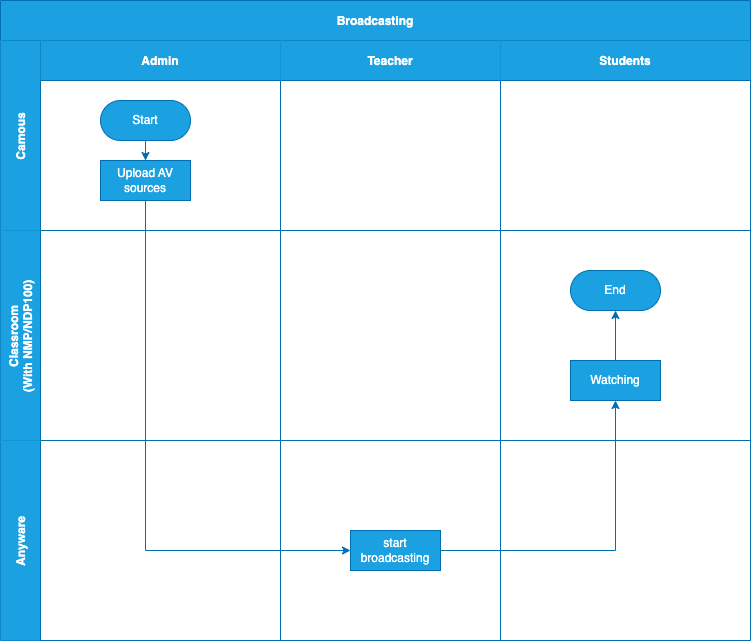

The diagram above was exported from draw.io. Its source (the exported page's mxGraphModel, read from the mxfile embedded in the PNG):
<mxGraphModel dx="1796" dy="1094" grid="1" gridSize="10" guides="1" tooltips="1" connect="1" arrows="1" fold="1" page="1" pageScale="1" pageWidth="850" pageHeight="1100" math="0" shadow="0">
  <root>
    <mxCell id="0" />
    <mxCell id="1" parent="0" />
    <mxCell id="3nuBFxr9cyL0pnOWT2aG-1" value="Broadcasting" style="shape=table;childLayout=tableLayout;startSize=40;collapsible=0;recursiveResize=0;expand=0;fillColor=#1ba1e2;fontStyle=1;strokeColor=#006EAF;fontColor=#ffffff;" parent="1" vertex="1">
      <mxGeometry x="20" y="20" width="750" height="640" as="geometry" />
    </mxCell>
    <mxCell id="3nuBFxr9cyL0pnOWT2aG-2" value="" style="edgeStyle=orthogonalEdgeStyle;rounded=0;orthogonalLoop=1;jettySize=auto;html=1;" parent="3nuBFxr9cyL0pnOWT2aG-1" source="3nuBFxr9cyL0pnOWT2aG-7" target="3nuBFxr9cyL0pnOWT2aG-17" edge="1">
      <mxGeometry relative="1" as="geometry" />
    </mxCell>
    <mxCell id="3nuBFxr9cyL0pnOWT2aG-3" value="Camous" style="shape=tableRow;horizontal=0;swimlaneHead=0;swimlaneBody=0;top=0;left=0;bottom=0;right=0;fillColor=#1ba1e2;points=[[0,0.5],[1,0.5]];portConstraint=eastwest;startSize=40;collapsible=0;recursiveResize=0;expand=0;fontStyle=1;strokeColor=#006EAF;fontColor=#ffffff;" parent="3nuBFxr9cyL0pnOWT2aG-1" vertex="1">
      <mxGeometry y="40" width="750" height="190" as="geometry" />
    </mxCell>
    <mxCell id="3nuBFxr9cyL0pnOWT2aG-4" value="Admin" style="swimlane;swimlaneHead=0;swimlaneBody=0;connectable=0;fillColor=#1ba1e2;startSize=40;collapsible=0;recursiveResize=0;expand=0;fontStyle=1;strokeColor=#006EAF;fontColor=#ffffff;" parent="3nuBFxr9cyL0pnOWT2aG-3" vertex="1">
      <mxGeometry x="40" width="240" height="190" as="geometry">
        <mxRectangle width="240" height="190" as="alternateBounds" />
      </mxGeometry>
    </mxCell>
    <mxCell id="3nuBFxr9cyL0pnOWT2aG-5" style="edgeStyle=orthogonalEdgeStyle;rounded=0;orthogonalLoop=1;jettySize=auto;html=1;fillColor=#1ba1e2;strokeColor=#006EAF;" parent="3nuBFxr9cyL0pnOWT2aG-4" source="3nuBFxr9cyL0pnOWT2aG-6" target="3nuBFxr9cyL0pnOWT2aG-7" edge="1">
      <mxGeometry relative="1" as="geometry" />
    </mxCell>
    <mxCell id="3nuBFxr9cyL0pnOWT2aG-6" value="Start" style="rounded=1;whiteSpace=wrap;html=1;arcSize=50;fillColor=#1ba1e2;strokeColor=#006EAF;fontColor=#ffffff;" parent="3nuBFxr9cyL0pnOWT2aG-4" vertex="1">
      <mxGeometry x="60" y="60" width="90" height="40" as="geometry" />
    </mxCell>
    <mxCell id="3nuBFxr9cyL0pnOWT2aG-7" value="Upload AV sources" style="rounded=0;whiteSpace=wrap;html=1;fillColor=#1ba1e2;strokeColor=#006EAF;fontColor=#ffffff;" parent="3nuBFxr9cyL0pnOWT2aG-4" vertex="1">
      <mxGeometry x="60" y="120" width="90" height="40" as="geometry" />
    </mxCell>
    <mxCell id="3nuBFxr9cyL0pnOWT2aG-8" value="Teacher" style="swimlane;swimlaneHead=0;swimlaneBody=0;connectable=0;fillColor=#1ba1e2;startSize=40;collapsible=0;recursiveResize=0;expand=0;fontStyle=1;strokeColor=#006EAF;fontColor=#ffffff;" parent="3nuBFxr9cyL0pnOWT2aG-3" vertex="1">
      <mxGeometry x="280" width="220" height="190" as="geometry">
        <mxRectangle width="220" height="190" as="alternateBounds" />
      </mxGeometry>
    </mxCell>
    <mxCell id="3nuBFxr9cyL0pnOWT2aG-11" value="Students" style="swimlane;swimlaneHead=0;swimlaneBody=0;connectable=0;fillColor=#1ba1e2;startSize=40;collapsible=0;recursiveResize=0;expand=0;fontStyle=1;strokeColor=#006EAF;fontColor=#ffffff;" parent="3nuBFxr9cyL0pnOWT2aG-3" vertex="1">
      <mxGeometry x="500" width="250" height="190" as="geometry">
        <mxRectangle width="250" height="190" as="alternateBounds" />
      </mxGeometry>
    </mxCell>
    <mxCell id="ZWNse2k3U8-y_IZt1sS2-1" value="Classroom&#10;(With NMP/NDP100)" style="shape=tableRow;horizontal=0;swimlaneHead=0;swimlaneBody=0;top=0;left=0;bottom=0;right=0;fillColor=#1ba1e2;points=[[0,0.5],[1,0.5]];portConstraint=eastwest;startSize=40;collapsible=0;recursiveResize=0;expand=0;fontStyle=1;strokeColor=#006EAF;fontColor=#ffffff;" vertex="1" parent="3nuBFxr9cyL0pnOWT2aG-1">
      <mxGeometry y="230" width="750" height="210" as="geometry" />
    </mxCell>
    <mxCell id="ZWNse2k3U8-y_IZt1sS2-2" value="" style="swimlane;swimlaneHead=0;swimlaneBody=0;connectable=0;fillColor=#1ba1e2;startSize=0;collapsible=0;recursiveResize=0;expand=0;fontStyle=1;strokeColor=#006EAF;fontColor=#ffffff;" vertex="1" parent="ZWNse2k3U8-y_IZt1sS2-1">
      <mxGeometry x="40" width="240" height="210" as="geometry">
        <mxRectangle width="240" height="210" as="alternateBounds" />
      </mxGeometry>
    </mxCell>
    <mxCell id="ZWNse2k3U8-y_IZt1sS2-4" value="" style="swimlane;swimlaneHead=0;swimlaneBody=0;connectable=0;fillColor=#1ba1e2;startSize=0;collapsible=0;recursiveResize=0;expand=0;fontStyle=1;strokeColor=#006EAF;fontColor=#ffffff;" vertex="1" parent="ZWNse2k3U8-y_IZt1sS2-1">
      <mxGeometry x="280" width="220" height="210" as="geometry">
        <mxRectangle width="220" height="210" as="alternateBounds" />
      </mxGeometry>
    </mxCell>
    <mxCell id="ZWNse2k3U8-y_IZt1sS2-9" value="" style="swimlane;swimlaneHead=0;swimlaneBody=0;connectable=0;fillColor=#1ba1e2;startSize=0;collapsible=0;recursiveResize=0;expand=0;fontStyle=1;strokeColor=#006EAF;fontColor=#ffffff;" vertex="1" parent="ZWNse2k3U8-y_IZt1sS2-1">
      <mxGeometry x="500" width="250" height="210" as="geometry">
        <mxRectangle width="250" height="210" as="alternateBounds" />
      </mxGeometry>
    </mxCell>
    <mxCell id="ZWNse2k3U8-y_IZt1sS2-82" style="edgeStyle=orthogonalEdgeStyle;rounded=0;orthogonalLoop=1;jettySize=auto;html=1;exitX=0.5;exitY=0;exitDx=0;exitDy=0;entryX=0.5;entryY=1;entryDx=0;entryDy=0;fillColor=#1ba1e2;strokeColor=#006EAF;" edge="1" parent="ZWNse2k3U8-y_IZt1sS2-9" source="ZWNse2k3U8-y_IZt1sS2-78" target="ZWNse2k3U8-y_IZt1sS2-81">
      <mxGeometry relative="1" as="geometry" />
    </mxCell>
    <mxCell id="ZWNse2k3U8-y_IZt1sS2-78" value="Watching" style="rounded=0;whiteSpace=wrap;html=1;fillColor=#1ba1e2;strokeColor=#006EAF;fontColor=#ffffff;" vertex="1" parent="ZWNse2k3U8-y_IZt1sS2-9">
      <mxGeometry x="70" y="130" width="90" height="40" as="geometry" />
    </mxCell>
    <mxCell id="ZWNse2k3U8-y_IZt1sS2-81" value="End" style="rounded=1;whiteSpace=wrap;html=1;arcSize=50;fillColor=#1ba1e2;strokeColor=#006EAF;fontColor=#ffffff;" vertex="1" parent="ZWNse2k3U8-y_IZt1sS2-9">
      <mxGeometry x="70" y="40" width="90" height="40" as="geometry" />
    </mxCell>
    <mxCell id="ZWNse2k3U8-y_IZt1sS2-70" value="Anyware" style="shape=tableRow;horizontal=0;swimlaneHead=0;swimlaneBody=0;top=0;left=0;bottom=0;right=0;fillColor=#1ba1e2;points=[[0,0.5],[1,0.5]];portConstraint=eastwest;startSize=40;collapsible=0;recursiveResize=0;expand=0;fontStyle=1;strokeColor=#006EAF;fontColor=#ffffff;" vertex="1" parent="3nuBFxr9cyL0pnOWT2aG-1">
      <mxGeometry y="440" width="750" height="200" as="geometry" />
    </mxCell>
    <mxCell id="ZWNse2k3U8-y_IZt1sS2-71" style="swimlane;swimlaneHead=0;swimlaneBody=0;connectable=0;fillColor=#1ba1e2;startSize=0;collapsible=0;recursiveResize=0;expand=0;fontStyle=1;strokeColor=#006EAF;fontColor=#ffffff;" vertex="1" parent="ZWNse2k3U8-y_IZt1sS2-70">
      <mxGeometry x="40" width="240" height="200" as="geometry">
        <mxRectangle width="240" height="200" as="alternateBounds" />
      </mxGeometry>
    </mxCell>
    <mxCell id="ZWNse2k3U8-y_IZt1sS2-72" style="swimlane;swimlaneHead=0;swimlaneBody=0;connectable=0;fillColor=#1ba1e2;startSize=0;collapsible=0;recursiveResize=0;expand=0;fontStyle=1;strokeColor=#006EAF;fontColor=#ffffff;" vertex="1" parent="ZWNse2k3U8-y_IZt1sS2-70">
      <mxGeometry x="280" width="220" height="200" as="geometry">
        <mxRectangle width="220" height="200" as="alternateBounds" />
      </mxGeometry>
    </mxCell>
    <mxCell id="ZWNse2k3U8-y_IZt1sS2-75" value="start broadcasting" style="rounded=0;whiteSpace=wrap;html=1;fillColor=#1ba1e2;strokeColor=#006EAF;fontColor=#ffffff;" vertex="1" parent="ZWNse2k3U8-y_IZt1sS2-72">
      <mxGeometry x="70" y="90" width="90" height="40" as="geometry" />
    </mxCell>
    <mxCell id="ZWNse2k3U8-y_IZt1sS2-73" style="swimlane;swimlaneHead=0;swimlaneBody=0;connectable=0;fillColor=#1ba1e2;startSize=0;collapsible=0;recursiveResize=0;expand=0;fontStyle=1;strokeColor=#006EAF;fontColor=#ffffff;" vertex="1" parent="ZWNse2k3U8-y_IZt1sS2-70">
      <mxGeometry x="500" width="250" height="200" as="geometry">
        <mxRectangle width="250" height="200" as="alternateBounds" />
      </mxGeometry>
    </mxCell>
    <mxCell id="ZWNse2k3U8-y_IZt1sS2-79" style="edgeStyle=orthogonalEdgeStyle;rounded=0;orthogonalLoop=1;jettySize=auto;html=1;exitX=0.5;exitY=1;exitDx=0;exitDy=0;entryX=0;entryY=0.5;entryDx=0;entryDy=0;fillColor=#1ba1e2;strokeColor=#006EAF;" edge="1" parent="3nuBFxr9cyL0pnOWT2aG-1" source="3nuBFxr9cyL0pnOWT2aG-7" target="ZWNse2k3U8-y_IZt1sS2-75">
      <mxGeometry relative="1" as="geometry" />
    </mxCell>
    <mxCell id="ZWNse2k3U8-y_IZt1sS2-80" style="edgeStyle=orthogonalEdgeStyle;rounded=0;orthogonalLoop=1;jettySize=auto;html=1;exitX=1;exitY=0.5;exitDx=0;exitDy=0;entryX=0.5;entryY=1;entryDx=0;entryDy=0;fillColor=#1ba1e2;strokeColor=#006EAF;" edge="1" parent="3nuBFxr9cyL0pnOWT2aG-1" source="ZWNse2k3U8-y_IZt1sS2-75" target="ZWNse2k3U8-y_IZt1sS2-78">
      <mxGeometry relative="1" as="geometry" />
    </mxCell>
  </root>
</mxGraphModel>